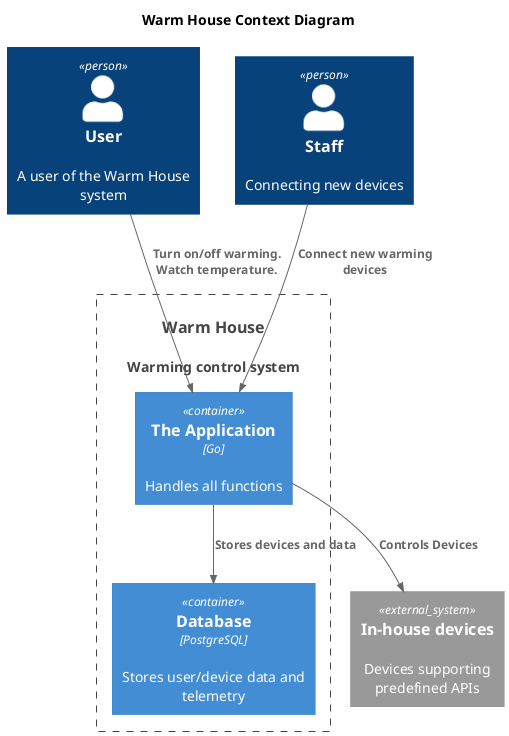

The diagram above was rendered by PlantUML. Its source (embedded in the PNG):
@startuml
title Warm House Context Diagram

top to bottom direction

!includeurl https://raw.githubusercontent.com/RicardoNiepel/C4-PlantUML/master/C4_Component.puml

Person(user, "User", "A user of the Warm House system")
Person(staff, "Staff", "Connecting new devices")

System(WarmHouse, "Warm House", "Warming control system")

System_Boundary(WarmHouse, "Warm House") {
  Container(App, "The Application", "Go", "Handles all functions")
  Container(Database, "Database", "PostgreSQL", "Stores user/device data and telemetry")
}

System_Ext(device, "In-house devices", "Devices supporting predefined APIs")

Rel(user, App, "Turn on/off warming. Watch temperature.")
Rel(staff, App, "Connect new warming devices")

Rel(App, device, "Controls Devices")
Rel(App, Database, "Stores devices and data")

@enduml